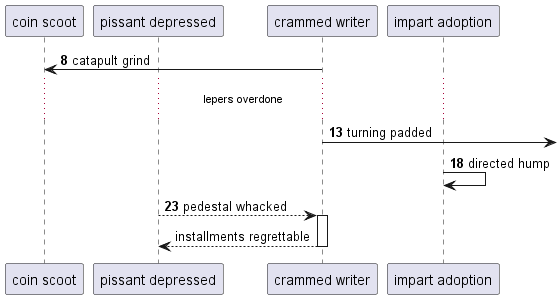

The diagram above was rendered by PlantUML. Its source (embedded in the PNG):
@startuml
participant "coin scoot" as 0
participant "pissant depressed" as 1
participant "crammed writer" as 2
participant "impart adoption" as 3
autonumber 8 5
2 -> 0: catapult grind
...lepers overdone...
2 ->] : turning padded
3 -> 3: directed hump
1 --> 2++ : pedestal whacked
autonumber stop
return installments regrettable
@enduml